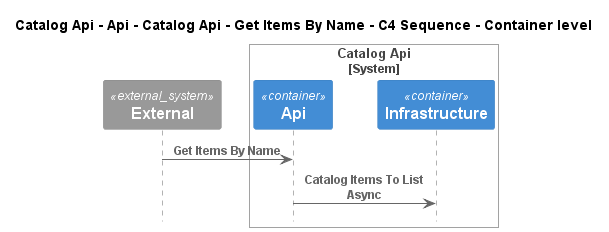

The diagram above was rendered by PlantUML. Its source (embedded in the PNG):
@startuml
!pragma layout smetana
!include ..\..\..\..\..\..\..\..\..\..\..\.c4s\C4_Sequence.puml

title Catalog Api - Api - Catalog Api - Get Items By Name - C4 Sequence - Container level

System_Ext(C4InterFlow.SoftwareSystems.ExternalSystem, "External", "")

System_Boundary(dotnet.eShop.Architecture.SoftwareSystems.CatalogApi, "Catalog Api")
    Container(dotnet.eShop.Architecture.SoftwareSystems.CatalogApi.Containers.Api, "Api", "", "")
    Container(dotnet.eShop.Architecture.SoftwareSystems.CatalogApi.Containers.Infrastructure, "Infrastructure", "", "")
Boundary_End()

Rel(C4InterFlow.SoftwareSystems.ExternalSystem, dotnet.eShop.Architecture.SoftwareSystems.CatalogApi.Containers.Api, "Get Items By Name")
Rel(dotnet.eShop.Architecture.SoftwareSystems.CatalogApi.Containers.Api, dotnet.eShop.Architecture.SoftwareSystems.CatalogApi.Containers.Infrastructure, "Catalog Items To List Async")


@enduml